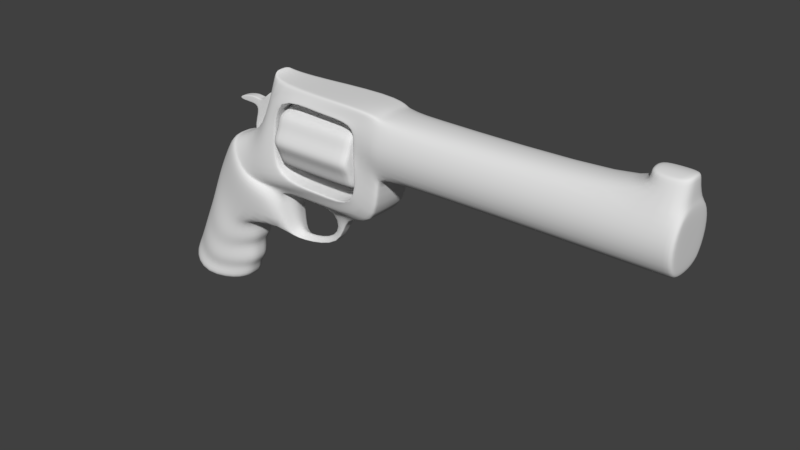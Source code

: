 # Source: Revolver.blend  (saved by Blender 2.79.0; exported with 4.5.12 LTS)
import bpy
from mathutils import Matrix  # noqa: F401  (used for matrix-valued properties, if any)

bpy.ops.wm.read_factory_settings(use_empty=True)
scene = bpy.context.scene
scene.name = 'Scene'

# ---- collections
col_collection_1 = bpy.data.collections.new('Collection 1'); scene.collection.children.link(col_collection_1)

# ---- world
world_world = bpy.data.worlds.new('World'); scene.world = world_world
world_world.color = (0.05088, 0.05088, 0.05088)
world_world.use_sun_shadow = False
world_world.sun_shadow_jitter_overblur = 0.0
world_world.cycles.sampling_method = 'MANUAL'

# ---- meshes
me_cylinder = bpy.data.meshes.new('Cylinder')
me_cylinder.from_pydata([(-2.085, -3.37e-09, 1.686), (-0.6211, -3.37e-09, 1.686), (-2.085, 0.5893, 1.686), (-2.059, 0.6141, 1.686), (-0.6466, 0.6141, 1.686), (-0.6211, 0.5893, 1.686), (-2.059, 0.4607, 1.495), (-2.085, 0.4421, 1.503), (-0.6211, 0.4421, 1.503), (-0.6466, 0.4607, 1.495), (-2.059, 0.4342, 1.251), (-2.085, 0.4167, 1.269), (-0.6211, 0.4167, 1.269), (-0.6466, 0.4342, 1.251), (-2.059, 0.1908, 1.225), (-2.085, 0.1831, 1.244), (-0.6211, 0.1831, 1.244), (-0.6466, 0.1908, 1.225), (-2.059, -3.154e-08, 1.072), (-2.085, -3.039e-08, 1.096), (-0.6211, -3.039e-08, 1.096), (-0.6466, -3.154e-08, 1.072), (-2.059, -0.1908, 1.225), (-2.085, -0.1831, 1.244), (-0.6211, -0.1831, 1.244), (-0.6466, -0.1908, 1.225), (-2.059, -0.4342, 1.251), (-2.085, -0.4167, 1.269), (-0.6211, -0.4167, 1.269), (-0.6466, -0.4342, 1.251), (-2.059, -0.4607, 1.495), (-2.085, -0.4421, 1.503), (-0.6211, -0.4421, 1.503), (-0.6466, -0.4607, 1.495), (-2.059, -0.6141, 1.686), (-2.085, -0.5893, 1.686), (-0.6211, -0.5893, 1.686), (-0.6466, -0.6141, 1.686), (-2.059, -0.4607, 1.877), (-2.085, -0.4421, 1.869), (-0.6211, -0.4421, 1.869), (-0.6466, -0.4607, 1.877), (-2.059, -0.4342, 2.12), (-2.085, -0.4167, 2.102), (-0.6211, -0.4167, 2.102), (-0.6466, -0.4342, 2.12), (-2.059, -0.1908, 2.146), (-2.085, -0.1831, 2.128), (-0.6211, -0.1831, 2.128), (-0.6466, -0.1908, 2.146), (-2.059, 2.625e-09, 2.3), (-2.085, 2.393e-09, 2.275), (-0.6211, 2.393e-09, 2.275), (-0.6466, 2.625e-09, 2.3), (-2.059, 0.1908, 2.146), (-2.085, 0.1831, 2.128), (-0.6211, 0.1831, 2.128), (-0.6466, 0.1908, 2.146), (-2.059, 0.4342, 2.12), (-2.085, 0.4167, 2.102), (-0.6211, 0.4167, 2.102), (-0.6466, 0.4342, 2.12), (-2.059, 0.4607, 1.877), (-2.085, 0.4421, 1.869), (-0.6211, 0.4421, 1.869), (-0.6466, 0.4607, 1.877)], [], [(3, 4, 9, 6), (0, 7, 11), (62, 65, 4, 3), (6, 9, 13, 10), (0, 11, 15), (1, 12, 8), (10, 13, 17, 14), (0, 15, 19), (1, 16, 12), (14, 17, 21, 18), (0, 19, 23), (1, 20, 16), (18, 21, 25, 22), (0, 23, 27), (1, 24, 20), (22, 25, 29, 26), (0, 27, 31), (1, 28, 24), (26, 29, 33, 30), (0, 31, 35), (1, 32, 28), (30, 33, 37, 34), (0, 35, 39), (1, 36, 32), (34, 37, 41, 38), (0, 39, 43), (1, 40, 36), (38, 41, 45, 42), (0, 43, 47), (1, 44, 40), (42, 45, 49, 46), (0, 47, 51), (1, 48, 44), (46, 49, 53, 50), (0, 51, 55), (1, 52, 48), (50, 53, 57, 54), (0, 55, 59), (1, 56, 52), (54, 57, 61, 58), (0, 59, 63), (1, 60, 56), (58, 61, 65, 62), (1, 64, 60), (0, 2, 7), (1, 8, 5), (1, 5, 64), (3, 6, 7, 2), (9, 4, 5, 8), (6, 10, 11, 7), (13, 9, 8, 12), (10, 14, 15, 11), (17, 13, 12, 16), (14, 18, 19, 15), (21, 17, 16, 20), (18, 22, 23, 19), (25, 21, 20, 24), (22, 26, 27, 23), (29, 25, 24, 28), (26, 30, 31, 27), (33, 29, 28, 32), (30, 34, 35, 31), (37, 33, 32, 36), (34, 38, 39, 35), (41, 37, 36, 40), (38, 42, 43, 39), (45, 41, 40, 44), (42, 46, 47, 43), (49, 45, 44, 48), (46, 50, 51, 47), (53, 49, 48, 52), (50, 54, 55, 51), (57, 53, 52, 56), (54, 58, 59, 55), (61, 57, 56, 60), (58, 62, 63, 59), (65, 61, 60, 64), (62, 3, 2, 63), (4, 65, 64, 5), (0, 63, 2)])
me_cylinder.polygons.foreach_set('use_smooth', [True] * 80)
me_cylinder.use_remesh_preserve_volume = False
me_cylinder.use_remesh_preserve_attributes = False
me_cylinder.use_mirror_vertex_groups = False
me_cylinder.update()
me_cube_001 = bpy.data.meshes.new('Cube.001')
me_cube_001.from_pydata([(-4.576, -0.3026, -1.15), (-4.093, 0.0, -1.422), (-2.281, 0.0, 2.512), (-3.252, -0.2114, -1.354), (-4.093, -0.6161, -1.422), (-4.576, 0.0, -1.15), (-3.252, 0.0, -1.354), (-3.971, -0.272, 0.1479), (-3.619, -0.555, -0.4713), (-2.942, -0.2476, -0.3996), (-2.942, 0.0, -0.3996), (-3.971, 0.0, 0.1479), (-3.601, -0.3112, 0.9757), (-3.325, -0.4925, 0.1196), (-2.225, 0.0, -0.01767), (-3.601, 0.0, 0.9757), (-3.471, -0.4926, -0.1742), (-3.017, -0.3039, 0.02083), (-3.017, 0.0, 0.02083), (-3.803, 0.0, 0.5897), (-3.803, -0.2796, 0.5897), (-3.878, -0.5662, -0.9901), (-3.073, -0.2223, -0.8801), (-3.073, 0.0, -0.8801), (-4.301, 0.0, -0.5608), (-4.301, -0.2527, -0.5608), (-4.136, -0.2745, -0.2064), (-3.749, -0.4997, -0.7307), (-3.118, -0.2198, -0.5597), (-3.118, 0.0, -0.5597), (-4.136, 0.0, -0.2064), (-3.986, -0.4486, -1.206), (-3.261, -0.2143, -1.052), (-3.261, 0.0, -1.052), (-4.439, 0.0, -0.8556), (-4.439, -0.2599, -0.8556), (-2.421, -0.4983, 1.657), (-2.632, 0.0, 1.649), (-2.632, -0.1848, 1.649), (-0.3871, 0.0, 2.571), (-0.2198, 0.0, 0.7262), (-1.176, 0.0, 1.004), (-0.5959, 0.0, 1.709), (-1.276, 0.0, 2.288), (-2.178, 0.0, 1.644), (-2.243, 0.0, 0.9858), (-0.5617, 0.0, 2.328), (-2.15, 0.0, 2.381), (-0.5693, 0.0, 0.9613), (-1.128, 0.0, 0.004561), (-2.047, 0.0, -0.1771), (-1.112, 0.0, 0.6025), (-3.349, -0.3591, 1.382), (-2.388, -0.4901, 0.7158), (-2.243, -0.4011, 0.9858), (-2.256, -0.4013, 0.982), (-3.349, 0.0, 1.382), (-2.178, -0.1736, -0.01005), (-2.241, -0.3133, -0.003498), (-0.5643, -0.3981, 0.9575), (-0.5693, -0.3978, 0.9613), (-2.15, -0.4017, 2.381), (-2.156, -0.4022, 2.416), (-2.376, 0.0, 2.652), (-2.363, 0.0, 2.654), (-0.3871, -0.3701, 2.571), (-0.3979, -0.3873, 2.567), (-2.363, -0.1346, 2.654), (-2.376, -0.1378, 2.652), (-0.1622, -0.3293, 1.537), (-0.1497, -0.3482, 1.547), (-0.1726, -0.3463, 1.552), (-0.1497, 0.0, 1.489), (-0.1622, 0.0, 1.477), (-0.5617, -0.4579, 2.328), (-0.5428, -0.4012, 2.338), (-0.1335, 0.0, 2.515), (-0.1106, 0.0, 2.512), (-1.189, -0.3991, 1.0), (-1.176, -0.3989, 1.004), (-2.986, -0.5472, 0.7983), (-1.175, -0.4009, 2.327), (-1.276, -0.4623, 2.288), (-0.134, -0.3464, 2.448), (-0.1106, -0.3482, 2.453), (-0.1335, -0.3231, 2.456), (-2.191, -0.4013, 1.645), (-2.178, -0.4011, 1.644), (-2.281, -0.2916, 2.512), (-2.284, -0.3036, 2.505), (-0.2318, -0.3863, 0.7287), (-0.2198, -0.3699, 0.7262), (-0.5908, -0.4012, 1.706), (-0.5959, -0.4009, 1.709), (-1.128, -0.0846, 0.004561), (-1.142, -0.09224, 0.01264), (-2.047, -0.07302, -0.1771), (-2.041, -0.08257, -0.1685), (-1.112, -0.05282, 0.6025), (-1.126, -0.06081, 0.6039), (4.427, -0.3482, 1.547), (4.456, -0.3201, 1.572), (4.493, -0.3201, 2.429), (4.466, -0.3482, 2.453), (4.456, 0.0, 1.517), (4.427, 0.0, 1.489), (4.466, 0.0, 2.512), (4.493, 0.0, 2.484), (-0.5895, 0.0, 1.988), (-0.1302, -0.5177, 2.0), (-0.1533, -0.5159, 2.0), (-0.5775, -0.4012, 1.992), (-0.5895, -0.4294, 1.988), (4.474, -0.4896, 2.0), (4.446, -0.5177, 2.0), (4.474, 0.0, 2.0), (-3.208, -0.3626, 1.403), (-3.244, -0.3664, 1.394), (-2.349, -0.2413, 0.7414), (-2.369, -0.2438, 0.7354), (-2.27, -0.2357, 0.3463), (-2.353, -0.2356, 0.7266), (-2.083, -0.2348, 0.7251), (-2.35, -0.2387, 0.7359), (-3.244, 0.0, 1.394), (-3.208, 2.887e-15, 1.403), (-2.849, -0.4791, 0.8304), (-2.882, -0.488, 0.8173), (-2.018, 0.0, -0.04651), (-2.124, 0.0, 0.07628), (-1.321, 0.0, 0.09386), (-1.308, 0.0, 0.5522), (-2.156, 0.0, 0.3066), (-2.167, 0.0, 0.5959), (-2.043, 0.0, 0.6223), (3.91, -0.3482, 2.453), (3.871, -0.3482, 1.547), (3.871, 0.0, 1.489), (3.91, 0.0, 2.512), (3.891, -0.5177, 2.0), (4.447, 0.0, 2.877), (4.466, 0.0, 2.86), (4.447, -0.2056, 2.824), (4.466, -0.2301, 2.8), (3.929, -0.2056, 2.824), (3.91, -0.2301, 2.8), (3.91, 0.0, 2.86), (3.929, 0.0, 2.877), (-3.093, 0.0, 1.337), (-2.848, 0.0, 1.891), (-2.403, 0.0, 1.434), (-2.531, 0.0, 1.854), (-2.669, 0.0, 2.163), (-2.411, 0.0, 2.341), (-2.794, 0.0, 2.021), (-2.492, 0.0, 1.951), (-2.95, 0.0, 1.955), (-2.953, 0.0, 2.095), (-3.296, 0.0, 1.937), (-3.299, 0.0, 2.006), (-3.08, -0.07262, 1.347), (-3.093, -0.06474, 1.337), (-2.838, -0.07262, 1.894), (-2.848, -0.06474, 1.891), (-2.413, -0.07262, 1.441), (-2.403, -0.06474, 1.434), (-2.531, -0.06474, 1.854), (-2.54, -0.07262, 1.855), (-2.666, -0.09245, 2.152), (-2.669, -0.08457, 2.163), (-2.421, -0.05506, 2.338), (-2.411, -0.04719, 2.341), (-2.794, -0.06474, 2.021), (-2.79, -0.07262, 2.01), (-2.492, -0.06474, 1.951), (-2.5, -0.07262, 1.953), (-2.95, -0.07262, 1.965), (-2.95, -0.06474, 1.955), (-2.953, -0.06474, 2.095), (-2.952, -0.07262, 2.087), (-3.288, -0.05898, 1.942), (-3.296, -0.0551, 1.937), (-3.291, -0.05898, 2.002), (-3.299, -0.0551, 2.006), (-2.242, 0.0, 1.85), (-2.144, 0.0, 2.094), (-2.242, -0.06474, 1.85), (-2.144, -0.06474, 2.094)], [], [(18, 14, 58, 17), (116, 126, 36, 38), (1, 6, 3, 4), (5, 1, 4, 0), (55, 86, 36, 126), (13, 80, 52, 12), (26, 7, 11, 30), (28, 9, 8, 27), (27, 8, 7, 26), (29, 10, 9, 28), (20, 12, 15, 19), (58, 14, 50, 96), (16, 13, 12, 20), (79, 60, 48, 41), (10, 18, 17, 9), (8, 16, 20, 7), (9, 17, 16, 8), (7, 20, 19, 11), (33, 23, 22, 32), (31, 21, 25, 35), (32, 22, 21, 31), (35, 25, 24, 34), (23, 29, 28, 22), (21, 27, 26, 25), (22, 28, 27, 21), (25, 26, 30, 24), (0, 35, 34, 5), (3, 32, 31, 4), (4, 31, 35, 0), (6, 33, 32, 3), (62, 81, 66, 89), (91, 40, 73, 69), (53, 58, 57, 120, 119), (59, 78, 118, 123, 90), (37, 38, 68, 63), (38, 36, 89, 68), (81, 75, 83, 66), (39, 2, 88, 65), (111, 92, 71, 110), (40, 91, 98, 51), (78, 55, 126, 118), (61, 87, 44, 47), (136, 137, 105, 100), (74, 82, 43, 46), (113, 115, 107, 102), (97, 95, 130, 128), (39, 65, 85, 76), (2, 64, 67, 88), (87, 54, 45, 44), (86, 62, 89, 36), (54, 79, 41, 45), (82, 61, 47, 43), (138, 135, 145, 146), (60, 93, 42, 48), (17, 58, 13, 16), (112, 74, 46, 108), (92, 59, 90, 71), (50, 49, 94, 96), (90, 123, 122, 99), (94, 49, 51, 98), (58, 53, 80, 13), (69, 70, 71), (83, 84, 85), (95, 99, 131, 130), (117, 124, 56, 52), (125, 116, 38, 37), (119, 127, 80, 53), (66, 83, 85, 65), (65, 88, 89, 66), (88, 67, 68, 89), (67, 64, 63, 68), (91, 69, 71, 90), (109, 84, 83, 110), (72, 70, 69, 73), (76, 85, 84, 77), (97, 57, 58, 96), (79, 54, 55, 78), (82, 74, 75, 81), (87, 61, 62, 86), (86, 55, 54, 87), (81, 62, 61, 82), (78, 59, 60, 79), (59, 92, 93, 60), (111, 75, 74, 112), (95, 97, 96, 94), (94, 98, 99, 95), (98, 91, 90, 99), (12, 52, 56, 15), (113, 102, 103, 114), (104, 101, 100, 105), (106, 103, 102, 107), (139, 136, 100, 114), (135, 139, 114, 103), (101, 113, 114, 100), (92, 111, 112, 93), (70, 109, 110, 71), (93, 112, 108, 42), (101, 104, 115, 113), (75, 111, 110, 83), (118, 119, 120, 121, 122, 123), (118, 126, 127, 119), (126, 116, 117, 127), (116, 125, 124, 117), (127, 117, 52, 80), (122, 121, 133, 134), (120, 57, 129, 132), (99, 122, 134, 131), (57, 97, 128, 129), (121, 120, 132, 133), (84, 109, 139, 135), (109, 70, 136, 139), (77, 84, 135, 138), (70, 72, 137, 136), (135, 103, 143, 145), (147, 144, 142, 140), (140, 142, 143, 141), (142, 144, 145, 143), (144, 147, 146, 145), (103, 106, 141, 143), (166, 151, 155, 174), (148, 150, 165, 161), (162, 167, 175, 173), (174, 155, 184, 186), (164, 167, 162, 160), (154, 172, 169, 152), (172, 154, 157, 178), (153, 152, 169, 171), (162, 173, 179, 176), (173, 175, 170, 168), (150, 151, 166, 165), (178, 157, 159, 183), (156, 177, 181, 158), (149, 163, 177, 156), (176, 179, 182, 180), (158, 181, 183, 159), (160, 162, 163, 161), (167, 164, 165, 166), (161, 165, 164, 160), (173, 168, 169, 172), (171, 169, 168, 170), (175, 167, 166, 174), (170, 175, 174, 171), (162, 176, 177, 163), (179, 173, 172, 178), (180, 182, 183, 181), (178, 183, 182, 179), (181, 177, 176, 180), (161, 163, 149, 148), (186, 184, 185, 187), (171, 174, 186, 187), (153, 171, 187, 185)])
me_cube_001.polygons.foreach_set('use_smooth', [True] * 151)
me_cube_001.use_remesh_preserve_volume = False
me_cube_001.use_remesh_preserve_attributes = False
me_cube_001.use_mirror_vertex_groups = False
me_cube_001.update()

# ---- objects
ob_cylinder = bpy.data.objects.new('Cylinder', me_cylinder)
ob_cube = bpy.data.objects.new('Cube', me_cube_001)

# ---- transforms, parenting, visibility, modifiers, constraints
ob_cylinder.location = (0.0, 0.0, 0.0)
ob_cylinder.lineart.crease_threshold = 0.0
_m = ob_cylinder.modifiers.new('Subsurf', 'SUBSURF')
_m.uv_smooth = 'PRESERVE_CORNERS'
_m.quality = 2
_m.show_only_control_edges = False
ob_cube.location = (0.0, 0.0, 0.0)
ob_cube.lineart.crease_threshold = 0.0
_m = ob_cube.modifiers.new('Mirror', 'MIRROR')
_m.use_axis = (False, True, False)
_m.use_clip = True
_m = ob_cube.modifiers.new('Subsurf', 'SUBSURF')
_m.uv_smooth = 'PRESERVE_CORNERS'
_m.quality = 2
_m.show_only_control_edges = False

# ---- collection membership
col_collection_1.objects.link(ob_cylinder)
col_collection_1.objects.link(ob_cube)

# ---- scene / render settings (as saved in the file)
scene.frame_start = 1; scene.frame_end = 250; scene.frame_set(1)
scene.render.engine = 'BLENDER_EEVEE_NEXT'
scene.render.resolution_percentage = 50
scene.render.dither_intensity = 0.0
scene.cycles.use_denoising = False
scene.cycles.samples = 128
scene.cycles.sampling_pattern = 'TABULATED_SOBOL'
scene.cycles.use_adaptive_sampling = False
scene.cycles.use_light_tree = False
scene.cycles.blur_glossy = 0.0
scene.cycles.sample_clamp_indirect = 0.0
scene.view_settings.view_transform = 'Standard'
bpy.context.view_layer.update()

# ---- added for rendering (the .blend has no active camera and no usable light): camera, sun
cam_auto = bpy.data.cameras.new('AutoCamera')
cam_auto.lens = 50.0
cam_auto.sensor_width = 36.0
cam_auto.clip_end = 1000.0
ob_auto_camera = bpy.data.objects.new('AutoCamera', cam_auto)
scene.collection.objects.link(ob_auto_camera)
ob_auto_camera.location = (9.31384, -11.2264, 8.21213)
ob_auto_camera.rotation_euler = (1.09748, -7.21219e-08, 0.694738)
scene.camera = ob_auto_camera
light_auto_sun = bpy.data.lights.new('AutoSun', 'SUN')
light_auto_sun.energy = 3.0
light_auto_sun.angle = 0.0523599
ob_auto_sun = bpy.data.objects.new('AutoSun', light_auto_sun)
scene.collection.objects.link(ob_auto_sun)
ob_auto_sun.rotation_euler = (0.872665, 0.174533, 0.523599)
bpy.context.view_layer.update()
